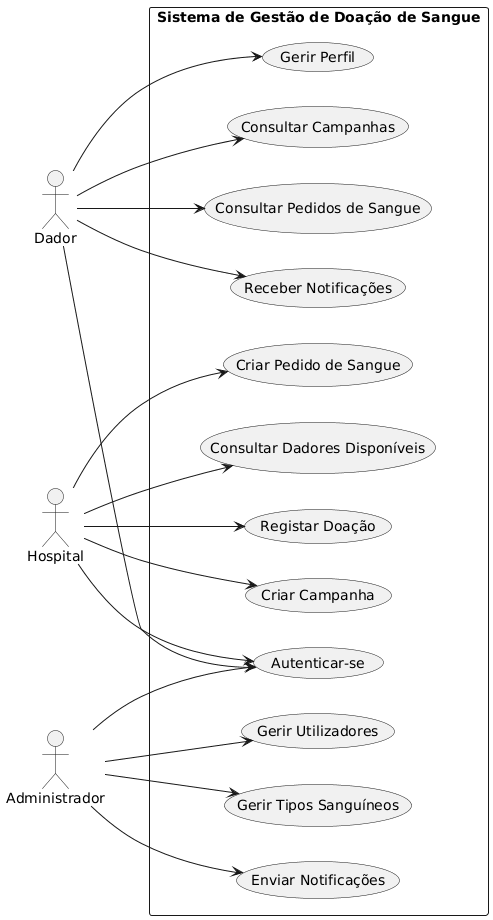

The diagram above was rendered by PlantUML. Its source (embedded in the PNG):
@startuml
left to right direction
skinparam packageStyle rectangle
skinparam shadowing false

actor Dador
actor Hospital
actor Administrador

rectangle "Sistema de Gestão de Doação de Sangue" {

    usecase "Autenticar-se" as UC1
    usecase "Gerir Perfil" as UC2
    usecase "Consultar Campanhas" as UC3
    usecase "Consultar Pedidos de Sangue" as UC4
    usecase "Receber Notificações" as UC5

    usecase "Registar Doação" as UC6
    usecase "Criar Campanha" as UC7
    usecase "Criar Pedido de Sangue" as UC8
    usecase "Consultar Dadores Disponíveis" as UC9

    usecase "Gerir Utilizadores" as UC10
    usecase "Gerir Tipos Sanguíneos" as UC11
    usecase "Enviar Notificações" as UC12
}

'========================
' DADOR
'========================
Dador --> UC1
Dador --> UC2
Dador --> UC3
Dador --> UC4
Dador --> UC5

'========================
' HOSPITAL
'========================
Hospital --> UC1
Hospital --> UC6
Hospital --> UC7
Hospital --> UC8
Hospital --> UC9

'========================
' ADMINISTRADOR
'========================
Administrador --> UC1
Administrador --> UC10
Administrador --> UC11
Administrador --> UC12
@enduml